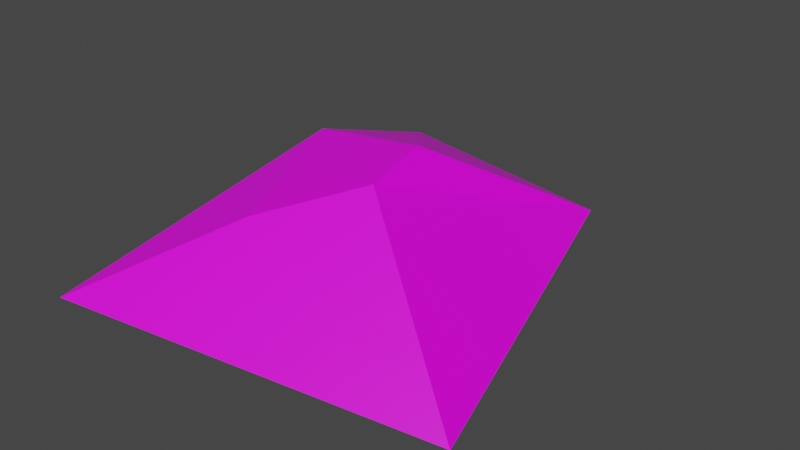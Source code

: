 # Source: pile.blend  (saved by Blender 2.93.21; exported with 4.5.12 LTS)
import bpy
from mathutils import Matrix  # noqa: F401  (used for matrix-valued properties, if any)

bpy.ops.wm.read_factory_settings(use_empty=True)
scene = bpy.context.scene
scene.name = 'Scene'

# ---- collections
col_collection = bpy.data.collections.new('Collection'); scene.collection.children.link(col_collection)

# ---- images (referenced by path relative to the original .blend; pixels are not part of the script)
import os
ASSET_DIR = os.environ.get("B2B_ASSET_DIR", "")  # directory of the original .blend (textures are referenced by path, not embedded)
HERE = os.path.dirname(os.path.abspath(__file__))  # packed textures are extracted next to this script under _unpacked/

def load_image(name, relpath, width, height, colorspace="sRGB"):
    """Load a texture the original file referenced (path relative to the .blend, or extracted next to this script)."""
    p = next((c for c in (os.path.join(HERE, relpath), os.path.join(ASSET_DIR, relpath)) if relpath and os.path.exists(c)), "")
    if p:
        img = bpy.data.images.load(p, check_existing=True)
        img.name = name
    else:  # same state as the original file: an image datablock whose file is absent (Cycles renders it pink)
        img = bpy.data.images.new(name, width, height)
        img.source = "FILE"
        img.filepath = "//" + (relpath or name)
    img.colorspace_settings.name = colorspace
    return img
img_pile_texture_jpg = load_image('pile_texture.jpg', 'pile_texture.jpg', 1024, 1024, 'sRGB')

# ---- materials (node trees are filled in below, after node groups)
mat_material = bpy.data.materials.new('Material')
mat_material.alpha_threshold = 0.0
mat_material.use_transparent_shadow = False
mat_material.line_color = (0.0, 0.0, 0.0, 1.0)

# ---- material node trees
mat_material.use_nodes = True; mat_material.node_tree.nodes.clear()
_N = mat_material.node_tree.nodes; _L = mat_material.node_tree.links
n0 = _N.new('ShaderNodeOutputMaterial'); n0.name = 'Material Output'; n0.location = (300, 300)
n1 = _N.new('ShaderNodeBsdfPrincipled'); n1.name = 'Principled BSDF'; n1.location = (10, 300)
n1.distribution = 'GGX'
n1.subsurface_method = 'BURLEY'
n1.inputs[2].default_value = 0.4
n1.inputs[3].default_value = 1.45
n1.inputs[27].default_value = (0.0, 0.0, 0.0, 1.0)
n1.inputs[28].default_value = 1.0
n2 = _N.new('ShaderNodeTexImage'); n2.name = 'Image Texture'; n2.location = (-280, 275)
n2.image = img_pile_texture_jpg
_L.new(n1.outputs[0], n0.inputs[0])
_L.new(n2.outputs[0], n1.inputs[0])
n0.is_active_output = True

# ---- world
world_world = bpy.data.worlds.new('World'); scene.world = world_world
world_world.use_nodes = True; world_world.node_tree.nodes.clear()
_N = world_world.node_tree.nodes; _L = world_world.node_tree.links
n0 = _N.new('ShaderNodeOutputWorld'); n0.name = 'World Output'; n0.location = (300, 300)
n1 = _N.new('ShaderNodeBackground'); n1.name = 'Background'; n1.location = (10, 300)
n1.inputs[0].default_value = (0.05088, 0.05088, 0.05088, 1.0)
_L.new(n1.outputs[0], n0.inputs[0])
n0.is_active_output = True
world_world.color = (0.05088, 0.05088, 0.05088)
world_world.use_sun_shadow = False
world_world.sun_shadow_jitter_overblur = 0.0

# ---- meshes
me_cube = bpy.data.meshes.new('Cube')
me_cube.from_pydata([(0.1944, 0.7536, -0.3113), (0.7158, 1.937, -1.021), (0.2272, 0.3147, -0.3956), (1.334, -0.3886, -1.274), (-0.6931, 0.8733, -0.472), (-0.9777, 2.242, -1.007), (-0.3094, -0.1669, -0.586), (-1.0, -1.0, -1.0)], [], [(0, 4, 6, 2), (3, 2, 6, 7), (7, 6, 4, 5), (5, 1, 3, 7), (1, 0, 2, 3), (5, 4, 0, 1)])
_uv = me_cube.uv_layers.new(name='UVMap')
_uv.uv.foreach_set('vector', [0.6222, 0.4972, 0.8778, 0.4972, 0.8778, 0.7528, 0.6222, 0.7528, 0.3313, 0.6815, 0.6687, 0.6815, 0.6687, 1.019, 0.3313, 1.019, 0.4177, 0.136, 0.7113, 0.136, 0.7113, 0.4296, 0.4177, 0.4296, 0.125, 0.5, 0.375, 0.5, 0.375, 0.75, 0.125, 0.75, 0.3128, 0.4378, 0.6872, 0.4378, 0.6872, 0.8122, 0.3128, 0.8122, 0.3238, 0.3498, 0.6762, 0.3498, 0.6762, 0.7022, 0.3238, 0.7022])
me_cube.materials.append(mat_material)
me_cube.use_remesh_preserve_volume = False
me_cube.use_remesh_preserve_attributes = False
me_cube.use_mirror_vertex_groups = False
me_cube.update()

# ---- objects
ob_cube = bpy.data.objects.new('Cube', me_cube)

# ---- transforms, parenting, visibility, modifiers, constraints
ob_cube.location = (0.0, 0.0, 0.0)
ob_cube.lock_rotations_4d = False
ob_cube.empty_display_type = 'ARROWS'
ob_cube.lineart.crease_threshold = 0.0

# ---- collection membership
col_collection.objects.link(ob_cube)

# ---- scene / render settings (as saved in the file)
scene.frame_start = 1; scene.frame_end = 250; scene.frame_set(1)
scene.render.engine = 'BLENDER_EEVEE_NEXT'
scene.cycles.use_denoising = False
scene.cycles.samples = 128
scene.cycles.sampling_pattern = 'TABULATED_SOBOL'
scene.cycles.use_adaptive_sampling = False
scene.cycles.use_light_tree = False
scene.view_settings.view_transform = 'Filmic'
bpy.context.view_layer.update()

# ---- added for rendering (the .blend has no active camera and no usable light): camera, sun
cam_auto = bpy.data.cameras.new('AutoCamera')
cam_auto.lens = 50.0
cam_auto.sensor_width = 36.0
cam_auto.clip_end = 1000.0
ob_auto_camera = bpy.data.objects.new('AutoCamera', cam_auto)
scene.collection.objects.link(ob_auto_camera)
ob_auto_camera.location = (3.96867, -3.94108, 2.24882)
ob_auto_camera.rotation_euler = (1.09748, -7.21219e-08, 0.694738)
scene.camera = ob_auto_camera
light_auto_sun = bpy.data.lights.new('AutoSun', 'SUN')
light_auto_sun.energy = 3.0
light_auto_sun.angle = 0.0523599
ob_auto_sun = bpy.data.objects.new('AutoSun', light_auto_sun)
scene.collection.objects.link(ob_auto_sun)
ob_auto_sun.rotation_euler = (0.872665, 0.174533, 0.523599)
bpy.context.view_layer.update()
